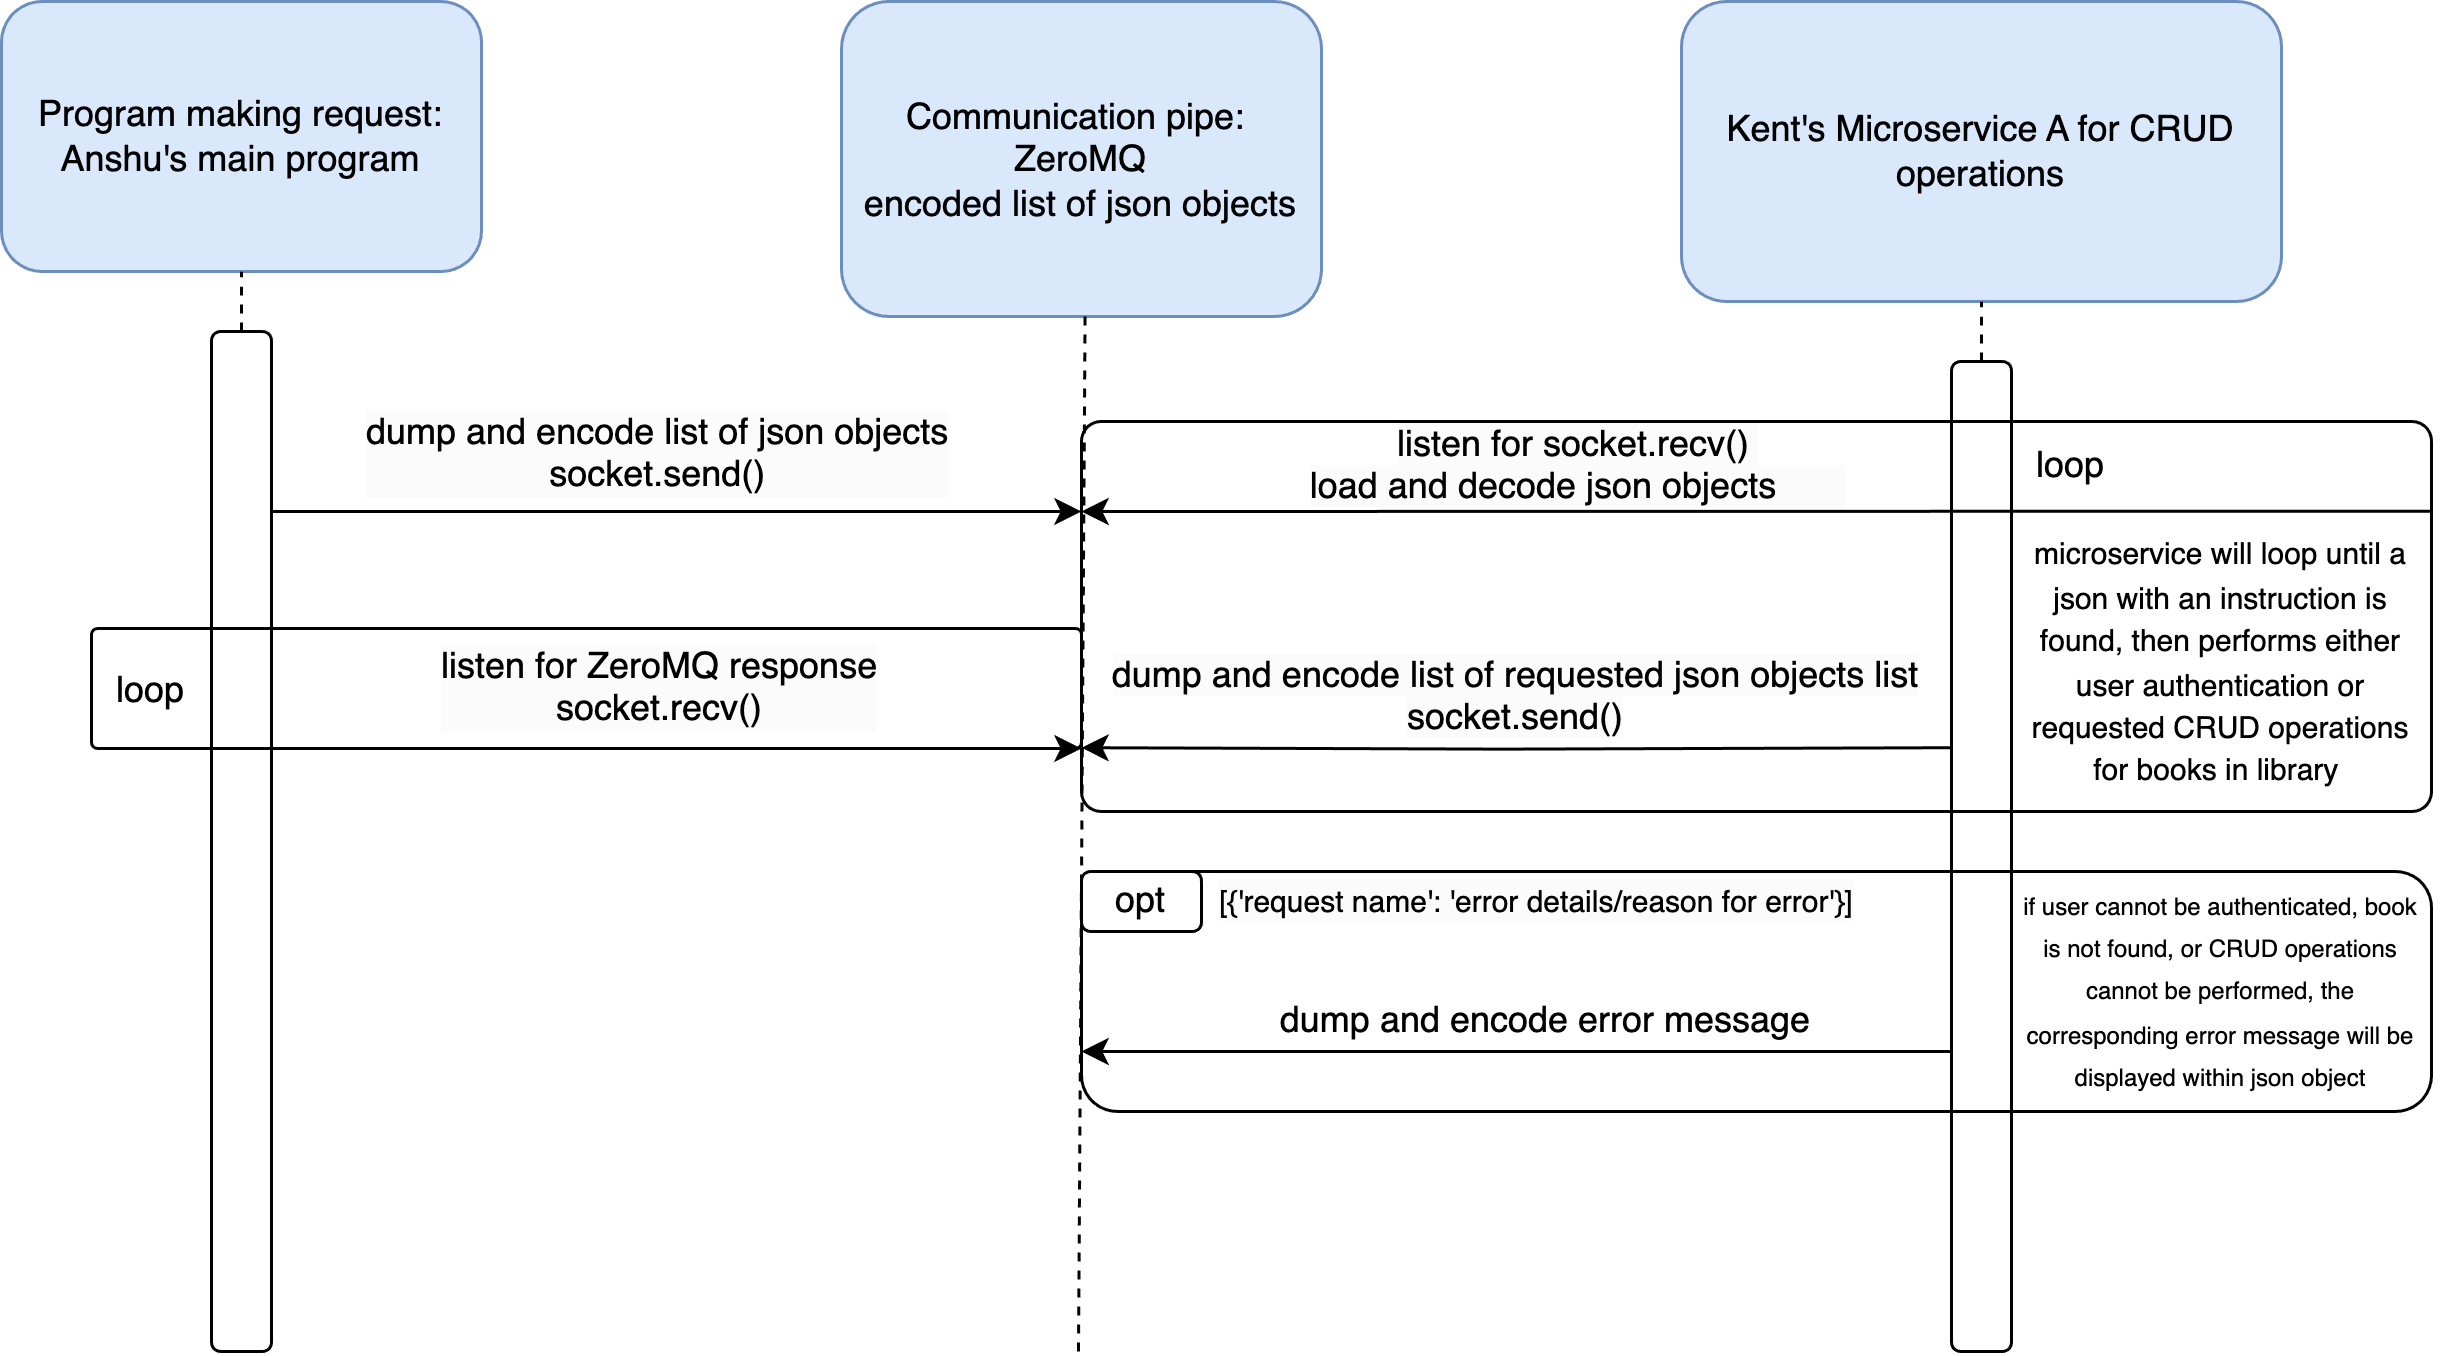

The diagram above was exported from draw.io. Its source (the exported page's mxGraphModel, read from the mxfile embedded in the PNG):
<mxGraphModel dx="1166" dy="1145" grid="1" gridSize="10" guides="1" tooltips="1" connect="1" arrows="1" fold="1" page="1" pageScale="1" pageWidth="850" pageHeight="1100" math="0" shadow="0">
  <root>
    <mxCell id="0" />
    <mxCell id="1" parent="0" />
    <mxCell id="ncfdVocqZ3jvC271daOa-1" value="Program making request:&lt;div&gt;Anshu's main program&lt;/div&gt;" style="rounded=1;whiteSpace=wrap;html=1;fillColor=#dae8fc;strokeColor=#6c8ebf;" vertex="1" parent="1">
      <mxGeometry x="40" y="150" width="160" height="90" as="geometry" />
    </mxCell>
    <mxCell id="ncfdVocqZ3jvC271daOa-2" value="Communication pipe:&amp;nbsp;&lt;div&gt;ZeroMQ&lt;div&gt;encoded list of json objects&lt;/div&gt;&lt;/div&gt;" style="rounded=1;whiteSpace=wrap;html=1;fillColor=#dae8fc;strokeColor=#6c8ebf;" vertex="1" parent="1">
      <mxGeometry x="320" y="150" width="160" height="105" as="geometry" />
    </mxCell>
    <mxCell id="ncfdVocqZ3jvC271daOa-3" value="Kent's Microservice A for CRUD operations" style="rounded=1;whiteSpace=wrap;html=1;fillColor=#dae8fc;strokeColor=#6c8ebf;" vertex="1" parent="1">
      <mxGeometry x="600" y="150" width="200" height="100" as="geometry" />
    </mxCell>
    <mxCell id="ncfdVocqZ3jvC271daOa-5" value="" style="endArrow=none;dashed=1;html=1;rounded=0;entryX=0.5;entryY=1;entryDx=0;entryDy=0;" edge="1" parent="1" target="ncfdVocqZ3jvC271daOa-1">
      <mxGeometry width="50" height="50" relative="1" as="geometry">
        <mxPoint x="120" y="260" as="sourcePoint" />
        <mxPoint x="240" y="360" as="targetPoint" />
      </mxGeometry>
    </mxCell>
    <mxCell id="ncfdVocqZ3jvC271daOa-6" value="" style="rounded=1;whiteSpace=wrap;html=1;" vertex="1" parent="1">
      <mxGeometry x="110" y="260" width="20" height="340" as="geometry" />
    </mxCell>
    <mxCell id="ncfdVocqZ3jvC271daOa-7" value="" style="endArrow=none;dashed=1;html=1;rounded=0;entryX=0.5;entryY=1;entryDx=0;entryDy=0;" edge="1" parent="1">
      <mxGeometry width="50" height="50" relative="1" as="geometry">
        <mxPoint x="399" y="600" as="sourcePoint" />
        <mxPoint x="401.19" y="255" as="targetPoint" />
      </mxGeometry>
    </mxCell>
    <mxCell id="ncfdVocqZ3jvC271daOa-9" value="" style="endArrow=none;dashed=1;html=1;rounded=0;entryX=0.5;entryY=1;entryDx=0;entryDy=0;" edge="1" parent="1">
      <mxGeometry width="50" height="50" relative="1" as="geometry">
        <mxPoint x="700" y="270" as="sourcePoint" />
        <mxPoint x="700" y="250" as="targetPoint" />
      </mxGeometry>
    </mxCell>
    <mxCell id="ncfdVocqZ3jvC271daOa-10" value="" style="rounded=1;whiteSpace=wrap;html=1;" vertex="1" parent="1">
      <mxGeometry x="690" y="270" width="20" height="330" as="geometry" />
    </mxCell>
    <mxCell id="ncfdVocqZ3jvC271daOa-12" value="" style="rounded=1;whiteSpace=wrap;html=1;fillColor=none;arcSize=5;" vertex="1" parent="1">
      <mxGeometry x="400" y="290" width="450" height="130" as="geometry" />
    </mxCell>
    <mxCell id="ncfdVocqZ3jvC271daOa-15" value="loop" style="text;html=1;align=center;verticalAlign=middle;whiteSpace=wrap;rounded=0;" vertex="1" parent="1">
      <mxGeometry x="700" y="290" width="60" height="30" as="geometry" />
    </mxCell>
    <mxCell id="ncfdVocqZ3jvC271daOa-17" value="" style="rounded=1;whiteSpace=wrap;html=1;fillColor=none;arcSize=5;" vertex="1" parent="1">
      <mxGeometry x="70" y="359" width="330" height="40" as="geometry" />
    </mxCell>
    <UserObject label="&lt;span style=&quot;color: rgb(0, 0, 0); font-family: Helvetica; font-size: 12px; font-style: normal; font-variant-ligatures: normal; font-variant-caps: normal; font-weight: 400; letter-spacing: normal; orphans: 2; text-align: center; text-indent: 0px; text-transform: none; widows: 2; word-spacing: 0px; -webkit-text-stroke-width: 0px; white-space: normal; background-color: rgb(251, 251, 251); text-decoration-thickness: initial; text-decoration-style: initial; text-decoration-color: initial; display: inline !important; float: none;&quot;&gt;dump and encode list of json objects&lt;/span&gt;&lt;div style=&quot;forced-color-adjust: none; color: rgb(0, 0, 0); font-family: Helvetica; font-size: 12px; font-style: normal; font-variant-ligatures: normal; font-variant-caps: normal; font-weight: 400; letter-spacing: normal; orphans: 2; text-align: center; text-indent: 0px; text-transform: none; widows: 2; word-spacing: 0px; -webkit-text-stroke-width: 0px; white-space: normal; background-color: rgb(251, 251, 251); text-decoration-thickness: initial; text-decoration-style: initial; text-decoration-color: initial;&quot;&gt;socket.send()&lt;/div&gt;" link="&lt;span style=&quot;color: rgb(0, 0, 0); font-family: Helvetica; font-size: 12px; font-style: normal; font-variant-ligatures: normal; font-variant-caps: normal; font-weight: 400; letter-spacing: normal; orphans: 2; text-align: center; text-indent: 0px; text-transform: none; widows: 2; word-spacing: 0px; -webkit-text-stroke-width: 0px; white-space: normal; background-color: rgb(251, 251, 251); text-decoration-thickness: initial; text-decoration-style: initial; text-decoration-color: initial; display: inline !important; float: none;&quot;&gt;encode list of json object(s)&lt;/span&gt;&lt;div style=&quot;forced-color-adjust: none; color: rgb(0, 0, 0); font-family: Helvetica; font-size: 12px; font-style: normal; font-variant-ligatures: normal; font-variant-caps: normal; font-weight: 400; letter-spacing: normal; orphans: 2; text-align: center; text-indent: 0px; text-transform: none; widows: 2; word-spacing: 0px; -webkit-text-stroke-width: 0px; white-space: normal; background-color: rgb(251, 251, 251); text-decoration-thickness: initial; text-decoration-style: initial; text-decoration-color: initial;&quot;&gt;send via ZeroMQ request&lt;/div&gt;&lt;div style=&quot;forced-color-adjust: none; color: rgb(0, 0, 0); font-family: Helvetica; font-size: 12px; font-style: normal; font-variant-ligatures: normal; font-variant-caps: normal; font-weight: 400; letter-spacing: normal; orphans: 2; text-align: center; text-indent: 0px; text-transform: none; widows: 2; word-spacing: 0px; -webkit-text-stroke-width: 0px; white-space: normal; background-color: rgb(251, 251, 251); text-decoration-thickness: initial; text-decoration-style: initial; text-decoration-color: initial;&quot;&gt;socket.send()&lt;/div&gt;" id="ncfdVocqZ3jvC271daOa-20">
      <mxCell style="text;whiteSpace=wrap;html=1;fillColor=none;" vertex="1" parent="1">
        <mxGeometry x="160" y="280" width="210" height="70" as="geometry" />
      </mxCell>
    </UserObject>
    <mxCell id="ncfdVocqZ3jvC271daOa-19" value="" style="endArrow=classic;html=1;rounded=0;entryX=0;entryY=1;entryDx=0;entryDy=0;" edge="1" parent="1">
      <mxGeometry width="50" height="50" relative="1" as="geometry">
        <mxPoint x="130" y="320" as="sourcePoint" />
        <mxPoint x="400.00000000000045" y="320" as="targetPoint" />
      </mxGeometry>
    </mxCell>
    <mxCell id="ncfdVocqZ3jvC271daOa-21" value="" style="endArrow=classic;html=1;rounded=0;exitX=0.999;exitY=0.23;exitDx=0;exitDy=0;exitPerimeter=0;" edge="1" parent="1" source="ncfdVocqZ3jvC271daOa-12">
      <mxGeometry width="50" height="50" relative="1" as="geometry">
        <mxPoint x="690.5" y="320.00000000000006" as="sourcePoint" />
        <mxPoint x="400" y="320" as="targetPoint" />
      </mxGeometry>
    </mxCell>
    <UserObject label="&lt;span style=&quot;color: rgb(0, 0, 0); font-family: Helvetica; font-size: 12px; font-style: normal; font-variant-ligatures: normal; font-variant-caps: normal; font-weight: 400; letter-spacing: normal; orphans: 2; text-indent: 0px; text-transform: none; widows: 2; word-spacing: 0px; -webkit-text-stroke-width: 0px; white-space: normal; background-color: rgb(251, 251, 251); text-decoration-thickness: initial; text-decoration-style: initial; text-decoration-color: initial; float: none; display: inline !important;&quot;&gt;listen for socket.recv()&amp;nbsp;&lt;/span&gt;&lt;div&gt;&lt;span style=&quot;color: rgb(0, 0, 0); font-family: Helvetica; font-size: 12px; font-style: normal; font-variant-ligatures: normal; font-variant-caps: normal; font-weight: 400; letter-spacing: normal; orphans: 2; text-indent: 0px; text-transform: none; widows: 2; word-spacing: 0px; -webkit-text-stroke-width: 0px; white-space: normal; background-color: rgb(251, 251, 251); text-decoration-thickness: initial; text-decoration-style: initial; text-decoration-color: initial; float: none; display: inline !important;&quot;&gt;load and decode json objects&amp;nbsp; &amp;nbsp; &amp;nbsp; &amp;nbsp;&lt;/span&gt;&lt;/div&gt;" link="&lt;span style=&quot;color: rgb(0, 0, 0); font-family: Helvetica; font-size: 12px; font-style: normal; font-variant-ligatures: normal; font-variant-caps: normal; font-weight: 400; letter-spacing: normal; orphans: 2; text-align: center; text-indent: 0px; text-transform: none; widows: 2; word-spacing: 0px; -webkit-text-stroke-width: 0px; white-space: normal; background-color: rgb(251, 251, 251); text-decoration-thickness: initial; text-decoration-style: initial; text-decoration-color: initial; display: inline !important; float: none;&quot;&gt;listen for socket.recv()&amp;nbsp; &amp;nbsp; &amp;nbsp; &amp;nbsp;&lt;/span&gt;" id="ncfdVocqZ3jvC271daOa-24">
      <mxCell style="text;whiteSpace=wrap;html=1;align=center;" vertex="1" parent="1">
        <mxGeometry x="471" y="284" width="190" height="40" as="geometry" />
      </mxCell>
    </UserObject>
    <mxCell id="ncfdVocqZ3jvC271daOa-22" value="loop" style="text;html=1;align=center;verticalAlign=middle;whiteSpace=wrap;rounded=0;" vertex="1" parent="1">
      <mxGeometry x="60" y="365" width="60" height="30" as="geometry" />
    </mxCell>
    <mxCell id="ncfdVocqZ3jvC271daOa-23" value="" style="endArrow=classic;html=1;rounded=0;entryX=1;entryY=1;entryDx=0;entryDy=0;" edge="1" parent="1" target="ncfdVocqZ3jvC271daOa-17">
      <mxGeometry width="50" height="50" relative="1" as="geometry">
        <mxPoint x="300" y="399" as="sourcePoint" />
        <mxPoint x="350" y="349" as="targetPoint" />
      </mxGeometry>
    </mxCell>
    <UserObject label="&lt;span style=&quot;color: rgb(0, 0, 0); font-family: Helvetica; font-size: 12px; font-style: normal; font-variant-ligatures: normal; font-variant-caps: normal; font-weight: 400; letter-spacing: normal; orphans: 2; text-align: center; text-indent: 0px; text-transform: none; widows: 2; word-spacing: 0px; -webkit-text-stroke-width: 0px; white-space: normal; background-color: rgb(251, 251, 251); text-decoration-thickness: initial; text-decoration-style: initial; text-decoration-color: initial; display: inline !important; float: none;&quot;&gt;listen for ZeroMQ response&lt;/span&gt;&lt;div style=&quot;forced-color-adjust: none; color: rgb(0, 0, 0); font-family: Helvetica; font-size: 12px; font-style: normal; font-variant-ligatures: normal; font-variant-caps: normal; font-weight: 400; letter-spacing: normal; orphans: 2; text-align: center; text-indent: 0px; text-transform: none; widows: 2; word-spacing: 0px; -webkit-text-stroke-width: 0px; white-space: normal; background-color: rgb(251, 251, 251); text-decoration-thickness: initial; text-decoration-style: initial; text-decoration-color: initial;&quot;&gt;socket.recv()&lt;/div&gt;" link="&lt;span style=&quot;color: rgb(0, 0, 0); font-family: Helvetica; font-size: 12px; font-style: normal; font-variant-ligatures: normal; font-variant-caps: normal; font-weight: 400; letter-spacing: normal; orphans: 2; text-align: center; text-indent: 0px; text-transform: none; widows: 2; word-spacing: 0px; -webkit-text-stroke-width: 0px; white-space: normal; background-color: rgb(251, 251, 251); text-decoration-thickness: initial; text-decoration-style: initial; text-decoration-color: initial; display: inline !important; float: none;&quot;&gt;listen for ZeroMQ response&lt;/span&gt;&lt;div style=&quot;forced-color-adjust: none; color: rgb(0, 0, 0); font-family: Helvetica; font-size: 12px; font-style: normal; font-variant-ligatures: normal; font-variant-caps: normal; font-weight: 400; letter-spacing: normal; orphans: 2; text-align: center; text-indent: 0px; text-transform: none; widows: 2; word-spacing: 0px; -webkit-text-stroke-width: 0px; white-space: normal; background-color: rgb(251, 251, 251); text-decoration-thickness: initial; text-decoration-style: initial; text-decoration-color: initial;&quot;&gt;socket.recv()&lt;/div&gt;" id="ncfdVocqZ3jvC271daOa-25">
      <mxCell style="text;whiteSpace=wrap;html=1;" vertex="1" parent="1">
        <mxGeometry x="185" y="358" width="180" height="50" as="geometry" />
      </mxCell>
    </UserObject>
    <mxCell id="ncfdVocqZ3jvC271daOa-26" value="" style="endArrow=classic;html=1;rounded=0;exitX=0.83;exitY=0.966;exitDx=0;exitDy=0;exitPerimeter=0;" edge="1" parent="1">
      <mxGeometry width="50" height="50" relative="1" as="geometry">
        <mxPoint x="690.5" y="398.74000000000007" as="sourcePoint" />
        <mxPoint x="400" y="398.74" as="targetPoint" />
        <Array as="points">
          <mxPoint x="540.5" y="399.21000000000004" />
        </Array>
      </mxGeometry>
    </mxCell>
    <UserObject label="&lt;span style=&quot;color: rgb(0, 0, 0); font-family: Helvetica; font-size: 12px; font-style: normal; font-variant-ligatures: normal; font-variant-caps: normal; font-weight: 400; letter-spacing: normal; orphans: 2; text-indent: 0px; text-transform: none; widows: 2; word-spacing: 0px; -webkit-text-stroke-width: 0px; white-space: normal; background-color: rgb(251, 251, 251); text-decoration-thickness: initial; text-decoration-style: initial; text-decoration-color: initial; float: none; display: inline !important;&quot;&gt;dump and encode list of requested json objects list&lt;/span&gt;&lt;div&gt;&lt;span style=&quot;color: rgb(0, 0, 0); font-family: Helvetica; font-size: 12px; font-style: normal; font-variant-ligatures: normal; font-variant-caps: normal; font-weight: 400; letter-spacing: normal; orphans: 2; text-indent: 0px; text-transform: none; widows: 2; word-spacing: 0px; -webkit-text-stroke-width: 0px; white-space: normal; background-color: rgb(251, 251, 251); text-decoration-thickness: initial; text-decoration-style: initial; text-decoration-color: initial; float: none; display: inline !important;&quot;&gt;socket.send()&lt;/span&gt;&lt;/div&gt;" link="&lt;span style=&quot;color: rgb(0, 0, 0); font-family: Helvetica; font-size: 12px; font-style: normal; font-variant-ligatures: normal; font-variant-caps: normal; font-weight: 400; letter-spacing: normal; orphans: 2; text-align: center; text-indent: 0px; text-transform: none; widows: 2; word-spacing: 0px; -webkit-text-stroke-width: 0px; white-space: normal; background-color: rgb(251, 251, 251); text-decoration-thickness: initial; text-decoration-style: initial; text-decoration-color: initial; display: inline !important; float: none;&quot;&gt;listen for socket.recv()&amp;nbsp; &amp;nbsp; &amp;nbsp; &amp;nbsp;&lt;/span&gt;" id="ncfdVocqZ3jvC271daOa-27">
      <mxCell style="text;whiteSpace=wrap;html=1;align=center;" vertex="1" parent="1">
        <mxGeometry x="405" y="361" width="280" height="40" as="geometry" />
      </mxCell>
    </UserObject>
    <mxCell id="ncfdVocqZ3jvC271daOa-28" value="&lt;div&gt;&lt;br&gt;&lt;/div&gt;" style="rounded=1;whiteSpace=wrap;html=1;fillColor=none;" vertex="1" parent="1">
      <mxGeometry x="400" y="440" width="450" height="80" as="geometry" />
    </mxCell>
    <mxCell id="ncfdVocqZ3jvC271daOa-29" value="opt" style="rounded=1;whiteSpace=wrap;html=1;" vertex="1" parent="1">
      <mxGeometry x="400" y="440" width="40" height="20" as="geometry" />
    </mxCell>
    <mxCell id="ncfdVocqZ3jvC271daOa-30" value="&lt;span style=&quot;color: rgb(0, 0, 0); font-family: Helvetica; font-style: normal; font-variant-ligatures: normal; font-variant-caps: normal; font-weight: 400; letter-spacing: normal; orphans: 2; text-align: center; text-indent: 0px; text-transform: none; widows: 2; word-spacing: 0px; -webkit-text-stroke-width: 0px; white-space: normal; background-color: rgb(251, 251, 251); text-decoration-thickness: initial; text-decoration-style: initial; text-decoration-color: initial; float: none; display: inline !important;&quot;&gt;&lt;font style=&quot;font-size: 10px;&quot;&gt;[{'request name': 'error details/reason for error'}]&lt;/font&gt;&lt;/span&gt;" style="text;html=1;align=center;verticalAlign=middle;whiteSpace=wrap;rounded=0;" vertex="1" parent="1">
      <mxGeometry x="417" y="435" width="270" height="30" as="geometry" />
    </mxCell>
    <mxCell id="ncfdVocqZ3jvC271daOa-32" value="dump and encode error message" style="text;html=1;align=center;verticalAlign=middle;whiteSpace=wrap;rounded=0;" vertex="1" parent="1">
      <mxGeometry x="455" y="475" width="200" height="30" as="geometry" />
    </mxCell>
    <mxCell id="ncfdVocqZ3jvC271daOa-35" value="" style="endArrow=classic;html=1;rounded=0;entryX=0;entryY=0.75;entryDx=0;entryDy=0;" edge="1" parent="1" target="ncfdVocqZ3jvC271daOa-28">
      <mxGeometry width="50" height="50" relative="1" as="geometry">
        <mxPoint x="690" y="500" as="sourcePoint" />
        <mxPoint x="400" y="500.99" as="targetPoint" />
      </mxGeometry>
    </mxCell>
    <mxCell id="ncfdVocqZ3jvC271daOa-38" value="&lt;font style=&quot;font-size: 10px;&quot;&gt;microservice will loop until a json with an instruction is found, then performs either user authentication or requested CRUD operations for books in library&amp;nbsp;&lt;/font&gt;" style="text;html=1;align=center;verticalAlign=middle;whiteSpace=wrap;rounded=0;" vertex="1" parent="1">
      <mxGeometry x="710" y="320" width="140" height="100" as="geometry" />
    </mxCell>
    <mxCell id="ncfdVocqZ3jvC271daOa-39" value="&lt;font style=&quot;font-size: 8px;&quot;&gt;if user cannot be authenticated, book is not found, or CRUD operations cannot be performed, the corresponding error message will be displayed within json object&lt;/font&gt;" style="text;html=1;align=center;verticalAlign=middle;whiteSpace=wrap;rounded=0;" vertex="1" parent="1">
      <mxGeometry x="710" y="429" width="140" height="100" as="geometry" />
    </mxCell>
  </root>
</mxGraphModel>